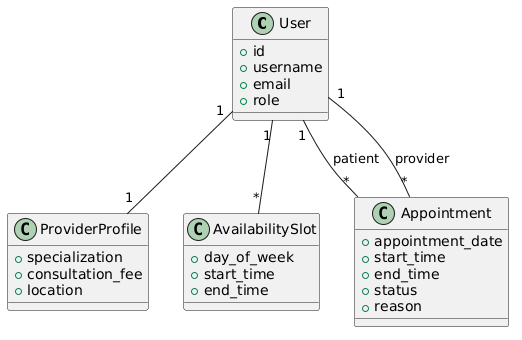

The diagram above was rendered by PlantUML. Its source (embedded in the PNG):
@startuml
class User {
  +id
  +username
  +email
  +role
}

class ProviderProfile {
  +specialization
  +consultation_fee
  +location
}

class AvailabilitySlot {
  +day_of_week
  +start_time
  +end_time
}

class Appointment {
  +appointment_date
  +start_time
  +end_time
  +status
  +reason
}

User "1" -- "1" ProviderProfile
User "1" -- "*" AvailabilitySlot
User "1" -- "*" Appointment : patient
User "1" -- "*" Appointment : provider
@enduml